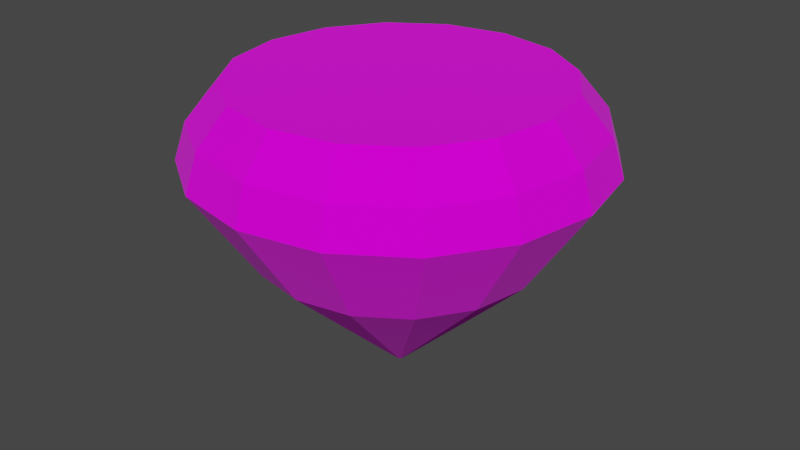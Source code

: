 # Source: diamante.blend  (saved by Blender 3.6.13; exported with 4.5.12 LTS)
import bpy
from mathutils import Matrix  # noqa: F401  (used for matrix-valued properties, if any)

bpy.ops.wm.read_factory_settings(use_empty=True)
scene = bpy.context.scene
scene.name = 'Scene'

# ---- collections
col_collection = bpy.data.collections.new('Collection'); scene.collection.children.link(col_collection)

# ---- images (referenced by path relative to the original .blend; pixels are not part of the script)
import os
ASSET_DIR = os.environ.get("B2B_ASSET_DIR", "")  # directory of the original .blend (textures are referenced by path, not embedded)
HERE = os.path.dirname(os.path.abspath(__file__))  # packed textures are extracted next to this script under _unpacked/

def load_image(name, relpath, width, height, colorspace="sRGB"):
    """Load a texture the original file referenced (path relative to the .blend, or extracted next to this script)."""
    p = next((c for c in (os.path.join(HERE, relpath), os.path.join(ASSET_DIR, relpath)) if relpath and os.path.exists(c)), "")
    if p:
        img = bpy.data.images.load(p, check_existing=True)
        img.name = name
    else:  # same state as the original file: an image datablock whose file is absent (Cycles renders it pink)
        img = bpy.data.images.new(name, width, height)
        img.source = "FILE"
        img.filepath = "//" + (relpath or name)
    img.colorspace_settings.name = colorspace
    return img
img_diamondtexture_png = load_image('diamondtexture.png', 'diamondtexture.png', 1024, 1024, 'sRGB')

# ---- materials (node trees are filled in below, after node groups)
mat_diamante = bpy.data.materials.new('diamante')
mat_diamante.use_transparent_shadow = False

# ---- material node trees
mat_diamante.use_nodes = True; mat_diamante.node_tree.nodes.clear()
_N = mat_diamante.node_tree.nodes; _L = mat_diamante.node_tree.links
n0 = _N.new('ShaderNodeBsdfPrincipled'); n0.name = 'Principled BSDF'; n0.location = (134, 300)
n0.distribution = 'GGX'
n0.subsurface_method = 'RANDOM_WALK_SKIN'
n0.inputs[2].default_value = 1.0
n0.inputs[3].default_value = 1.45
n0.inputs[13].default_value = 0.3955
n0.inputs[24].default_value = 0.03727
n0.inputs[27].default_value = (0.0, 0.0, 0.0, 1.0)
n0.inputs[28].default_value = 1.0
n1 = _N.new('ShaderNodeOutputMaterial'); n1.name = 'Material Output'; n1.location = (424, 300)
n2 = _N.new('ShaderNodeTexCoord'); n2.name = 'Texture Coordinate'; n2.location = (-816, 148)
n3 = _N.new('ShaderNodeMapping'); n3.name = 'Mapping'; n3.location = (-595, 259)
n3.inputs[1].default_value = (4.2, 3.7, -1.0)
n4 = _N.new('ShaderNodeTexImage'); n4.name = 'Image Texture'; n4.location = (-376, 206)
n4.image = img_diamondtexture_png
n5 = _N.new('ShaderNodeMix'); n5.name = 'Mix'; n5.location = (-36, 180)
n5.data_type = 'RGBA'
n5.inputs[0].default_value = 0.9227
n5.inputs[6].default_value = (1.0, 1.0, 1.0, 1.0)
_L.new(n0.outputs[0], n1.inputs[0])
_L.new(n4.outputs[0], n0.inputs[0])
_L.new(n3.outputs[0], n4.inputs[0])
_L.new(n2.outputs[1], n3.inputs[0])
_L.new(n4.outputs[0], n5.inputs[7])
_L.new(n5.outputs[2], n0.inputs[14])
n1.is_active_output = True

# ---- world
world_world = bpy.data.worlds.new('World'); scene.world = world_world
world_world.use_nodes = True; world_world.node_tree.nodes.clear()
_N = world_world.node_tree.nodes; _L = world_world.node_tree.links
n0 = _N.new('ShaderNodeOutputWorld'); n0.name = 'World Output'; n0.location = (300, 300)
n1 = _N.new('ShaderNodeBackground'); n1.name = 'Background'; n1.location = (10, 300)
n1.inputs[0].default_value = (0.05088, 0.05088, 0.05088, 1.0)
_L.new(n1.outputs[0], n0.inputs[0])
n0.is_active_output = True
world_world.color = (0.05088, 0.05088, 0.05088)
world_world.use_sun_shadow = False
world_world.sun_shadow_jitter_overblur = 0.0

# ---- meshes
me_cylinder = bpy.data.meshes.new('Cylinder')
me_cylinder.from_pydata([(-9.39e-09, 0.01617, -0.5234), (-3.077e-09, 0.6892, 0.7442), (0.006189, 0.01494, -0.5234), (0.2638, 0.6368, 0.7442), (0.01144, 0.01144, -0.5234), (0.4874, 0.4874, 0.7442), (0.01494, 0.006189, -0.5234), (0.6368, 0.2638, 0.7442), (0.01617, -9.348e-09, -0.5234), (0.6892, -2.696e-09, 0.7442), (0.01494, -0.006189, -0.5234), (0.6368, -0.2638, 0.7442), (0.01144, -0.01144, -0.5234), (0.4874, -0.4874, 0.7442), (0.006189, -0.01494, -0.5234), (0.2638, -0.6368, 0.7442), (-9.39e-09, -0.01617, -0.5234), (-3.077e-09, -0.6892, 0.7442), (-0.006189, -0.01494, -0.5234), (-0.2638, -0.6368, 0.7442), (-0.01144, -0.01144, -0.5234), (-0.4874, -0.4874, 0.7442), (-0.01494, -0.006189, -0.5234), (-0.6368, -0.2638, 0.7442), (-0.01617, -9.348e-09, -0.5234), (-0.6892, -2.696e-09, 0.7442), (-0.01494, 0.006189, -0.5234), (-0.6368, 0.2638, 0.7442), (-0.01144, 0.01144, -0.5234), (-0.4874, 0.4874, 0.7442), (-0.006189, 0.01494, -0.5234), (-0.2638, 0.6368, 0.7442), (-1.965e-09, 0.8681, 0.4323), (0.3322, 0.8021, 0.4323), (0.6139, 0.6139, 0.4323), (0.8021, 0.3322, 0.4323), (0.8681, -1.474e-09, 0.4323), (0.8021, -0.3322, 0.4323), (0.6139, -0.6139, 0.4323), (0.3322, -0.8021, 0.4323), (-1.965e-09, -0.8681, 0.4323), (-0.3322, -0.8021, 0.4323), (-0.6139, -0.6139, 0.4323), (-0.8021, -0.3322, 0.4323), (-0.8681, -1.474e-09, 0.4323), (-0.8021, 0.3322, 0.4323), (-0.6139, 0.6139, 0.4323), (-0.3322, 0.8021, 0.4323), (-2.7e-09, 0.8188, 0.5882), (0.3133, 0.7565, 0.5882), (0.579, 0.579, 0.5882), (0.7565, 0.3133, 0.5882), (0.8188, -2.025e-09, 0.5882), (0.7565, -0.3133, 0.5882), (0.579, -0.579, 0.5882), (0.3133, -0.7565, 0.5882), (-2.7e-09, -0.8188, 0.5882), (-0.3133, -0.7565, 0.5882), (-0.579, -0.579, 0.5882), (-0.7565, -0.3133, 0.5882), (-0.8188, -2.025e-09, 0.5882), (-0.7565, 0.3133, 0.5882), (-0.579, 0.579, 0.5882), (-0.3133, 0.7565, 0.5882), (0.2301, 0.5554, 0.03502), (0.4251, 0.4251, 0.03502), (0.5554, 0.2301, 0.03502), (0.6012, -4.288e-09, 0.03502), (0.5554, -0.2301, 0.03502), (0.4251, -0.4251, 0.03502), (0.2301, -0.5554, 0.03502), (-3.326e-09, -0.6012, 0.03502), (-0.2301, -0.5554, 0.03502), (-0.4251, -0.4251, 0.03502), (-0.5554, -0.2301, 0.03502), (-0.6012, -4.288e-09, 0.03502), (-0.5554, 0.2301, 0.03502), (-0.4251, 0.4251, 0.03502), (-0.2301, 0.5554, 0.03502), (-3.326e-09, 0.6012, 0.03502)], [], [(48, 1, 3, 49), (49, 3, 5, 50), (50, 5, 7, 51), (51, 7, 9, 52), (52, 9, 11, 53), (53, 11, 13, 54), (54, 13, 15, 55), (55, 15, 17, 56), (56, 17, 19, 57), (57, 19, 21, 58), (58, 21, 23, 59), (59, 23, 25, 60), (60, 25, 27, 61), (61, 27, 29, 62), (3, 1, 31, 29, 27, 25, 23, 21, 19, 17, 15, 13, 11, 9, 7, 5), (62, 29, 31, 63), (63, 31, 1, 48), (0, 2, 4, 6, 8, 10, 12, 14, 16, 18, 20, 22, 24, 26, 28, 30), (78, 47, 32, 79), (77, 46, 47, 78), (76, 45, 46, 77), (75, 44, 45, 76), (74, 43, 44, 75), (73, 42, 43, 74), (72, 41, 42, 73), (71, 40, 41, 72), (70, 39, 40, 71), (69, 38, 39, 70), (68, 37, 38, 69), (67, 36, 37, 68), (66, 35, 36, 67), (65, 34, 35, 66), (64, 33, 34, 65), (79, 32, 33, 64), (47, 63, 48, 32), (46, 62, 63, 47), (45, 61, 62, 46), (44, 60, 61, 45), (43, 59, 60, 44), (42, 58, 59, 43), (41, 57, 58, 42), (40, 56, 57, 41), (39, 55, 56, 40), (38, 54, 55, 39), (37, 53, 54, 38), (36, 52, 53, 37), (35, 51, 52, 36), (34, 50, 51, 35), (33, 49, 50, 34), (32, 48, 49, 33), (0, 79, 64, 2), (2, 64, 65, 4), (4, 65, 66, 6), (6, 66, 67, 8), (8, 67, 68, 10), (10, 68, 69, 12), (12, 69, 70, 14), (14, 70, 71, 16), (16, 71, 72, 18), (18, 72, 73, 20), (20, 73, 74, 22), (22, 74, 75, 24), (24, 75, 76, 26), (26, 76, 77, 28), (28, 77, 78, 30), (30, 78, 79, 0)])
_uv = me_cylinder.uv_layers.new(name='UVMap')
_uv.uv.foreach_set('vector', [1.0, 0.929, 1.0, 1.0, 0.9375, 1.0, 0.9375, 0.929, 0.9375, 0.929, 0.9375, 1.0, 0.875, 1.0, 0.875, 0.929, 0.875, 0.929, 0.875, 1.0, 0.8125, 1.0, 0.8125, 0.929, 0.8125, 0.929, 0.8125, 1.0, 0.75, 1.0, 0.75, 0.929, 0.75, 0.929, 0.75, 1.0, 0.6875, 1.0, 0.6875, 0.929, 0.6875, 0.929, 0.6875, 1.0, 0.625, 1.0, 0.625, 0.929, 0.625, 0.929, 0.625, 1.0, 0.5625, 1.0, 0.5625, 0.929, 0.5625, 0.929, 0.5625, 1.0, 0.5, 1.0, 0.5, 0.929, 0.5, 0.929, 0.5, 1.0, 0.4375, 1.0, 0.4375, 0.929, 0.4375, 0.929, 0.4375, 1.0, 0.375, 1.0, 0.375, 0.929, 0.375, 0.929, 0.375, 1.0, 0.3125, 1.0, 0.3125, 0.929, 0.3125, 0.929, 0.3125, 1.0, 0.25, 1.0, 0.25, 0.929, 0.25, 0.929, 0.25, 1.0, 0.1875, 1.0, 0.1875, 0.929, 0.1875, 0.929, 0.1875, 1.0, 0.125, 1.0, 0.125, 0.929, 0.3418, 0.4717, 0.25, 0.49, 0.1582, 0.4717, 0.08029, 0.4197, 0.02827, 0.3418, 0.01, 0.25, 0.02827, 0.1582, 0.08029, 0.08029, 0.1582, 0.02827, 0.25, 0.01, 0.3418, 0.02827, 0.4197, 0.08029, 0.4717, 0.1582, 0.49, 0.25, 0.4717, 0.3418, 0.4197, 0.4197, 0.125, 0.929, 0.125, 1.0, 0.0625, 1.0, 0.0625, 0.929, 0.0625, 0.929, 0.0625, 1.0, 0.0, 1.0, 0.0, 0.929, 0.75, 0.49, 0.8418, 0.4717, 0.9197, 0.4197, 0.9717, 0.3418, 0.99, 0.25, 0.9717, 0.1582, 0.9197, 0.08029, 0.8418, 0.02827, 0.75, 0.01, 0.6582, 0.02827, 0.5803, 0.08029, 0.5283, 0.1582, 0.51, 0.25, 0.5283, 0.3418, 0.5803, 0.4197, 0.6582, 0.4717, 0.0625, 0.7092, 0.0625, 0.8581, 0.0, 0.8581, 0.0, 0.7092, 0.125, 0.7092, 0.125, 0.8581, 0.0625, 0.8581, 0.0625, 0.7092, 0.1875, 0.7092, 0.1875, 0.8581, 0.125, 0.8581, 0.125, 0.7092, 0.25, 0.7092, 0.25, 0.8581, 0.1875, 0.8581, 0.1875, 0.7092, 0.3125, 0.7092, 0.3125, 0.8581, 0.25, 0.8581, 0.25, 0.7092, 0.375, 0.7092, 0.375, 0.8581, 0.3125, 0.8581, 0.3125, 0.7092, 0.4375, 0.7092, 0.4375, 0.8581, 0.375, 0.8581, 0.375, 0.7092, 0.5, 0.7092, 0.5, 0.8581, 0.4375, 0.8581, 0.4375, 0.7092, 0.5625, 0.7092, 0.5625, 0.8581, 0.5, 0.8581, 0.5, 0.7092, 0.625, 0.7092, 0.625, 0.8581, 0.5625, 0.8581, 0.5625, 0.7092, 0.6875, 0.7092, 0.6875, 0.8581, 0.625, 0.8581, 0.625, 0.7092, 0.75, 0.7092, 0.75, 0.8581, 0.6875, 0.8581, 0.6875, 0.7092, 0.8125, 0.7092, 0.8125, 0.8581, 0.75, 0.8581, 0.75, 0.7092, 0.875, 0.7092, 0.875, 0.8581, 0.8125, 0.8581, 0.8125, 0.7092, 0.9375, 0.7092, 0.9375, 0.8581, 0.875, 0.8581, 0.875, 0.7092, 1.0, 0.7092, 1.0, 0.8581, 0.9375, 0.8581, 0.9375, 0.7092, 0.0625, 0.8581, 0.0625, 0.929, 0.0, 0.929, 0.0, 0.8581, 0.125, 0.8581, 0.125, 0.929, 0.0625, 0.929, 0.0625, 0.8581, 0.1875, 0.8581, 0.1875, 0.929, 0.125, 0.929, 0.125, 0.8581, 0.25, 0.8581, 0.25, 0.929, 0.1875, 0.929, 0.1875, 0.8581, 0.3125, 0.8581, 0.3125, 0.929, 0.25, 0.929, 0.25, 0.8581, 0.375, 0.8581, 0.375, 0.929, 0.3125, 0.929, 0.3125, 0.8581, 0.4375, 0.8581, 0.4375, 0.929, 0.375, 0.929, 0.375, 0.8581, 0.5, 0.8581, 0.5, 0.929, 0.4375, 0.929, 0.4375, 0.8581, 0.5625, 0.8581, 0.5625, 0.929, 0.5, 0.929, 0.5, 0.8581, 0.625, 0.8581, 0.625, 0.929, 0.5625, 0.929, 0.5625, 0.8581, 0.6875, 0.8581, 0.6875, 0.929, 0.625, 0.929, 0.625, 0.8581, 0.75, 0.8581, 0.75, 0.929, 0.6875, 0.929, 0.6875, 0.8581, 0.8125, 0.8581, 0.8125, 0.929, 0.75, 0.929, 0.75, 0.8581, 0.875, 0.8581, 0.875, 0.929, 0.8125, 0.929, 0.8125, 0.8581, 0.9375, 0.8581, 0.9375, 0.929, 0.875, 0.929, 0.875, 0.8581, 1.0, 0.8581, 1.0, 0.929, 0.9375, 0.929, 0.9375, 0.8581, 1.0, 0.5, 1.0, 0.7092, 0.9375, 0.7092, 0.9375, 0.5, 0.9375, 0.5, 0.9375, 0.7092, 0.875, 0.7092, 0.875, 0.5, 0.875, 0.5, 0.875, 0.7092, 0.8125, 0.7092, 0.8125, 0.5, 0.8125, 0.5, 0.8125, 0.7092, 0.75, 0.7092, 0.75, 0.5, 0.75, 0.5, 0.75, 0.7092, 0.6875, 0.7092, 0.6875, 0.5, 0.6875, 0.5, 0.6875, 0.7092, 0.625, 0.7092, 0.625, 0.5, 0.625, 0.5, 0.625, 0.7092, 0.5625, 0.7092, 0.5625, 0.5, 0.5625, 0.5, 0.5625, 0.7092, 0.5, 0.7092, 0.5, 0.5, 0.5, 0.5, 0.5, 0.7092, 0.4375, 0.7092, 0.4375, 0.5, 0.4375, 0.5, 0.4375, 0.7092, 0.375, 0.7092, 0.375, 0.5, 0.375, 0.5, 0.375, 0.7092, 0.3125, 0.7092, 0.3125, 0.5, 0.3125, 0.5, 0.3125, 0.7092, 0.25, 0.7092, 0.25, 0.5, 0.25, 0.5, 0.25, 0.7092, 0.1875, 0.7092, 0.1875, 0.5, 0.1875, 0.5, 0.1875, 0.7092, 0.125, 0.7092, 0.125, 0.5, 0.125, 0.5, 0.125, 0.7092, 0.0625, 0.7092, 0.0625, 0.5, 0.0625, 0.5, 0.0625, 0.7092, 0.0, 0.7092, 0.0, 0.5])
me_cylinder.materials.append(mat_diamante)
me_cylinder.update()

# ---- objects
ob_cylinder = bpy.data.objects.new('Cylinder', me_cylinder)

# ---- transforms, parenting, visibility, modifiers, constraints
ob_cylinder.location = (0.0, 0.0, 0.0)

# ---- collection membership
col_collection.objects.link(ob_cylinder)

# ---- scene / render settings (as saved in the file)
scene.frame_start = 1; scene.frame_end = 250; scene.frame_set(1)
scene.render.engine = 'BLENDER_EEVEE_NEXT'
scene.cycles.sampling_pattern = 'TABULATED_SOBOL'
scene.view_settings.view_transform = 'Filmic'
bpy.context.view_layer.update()

# ---- added for rendering (the .blend has no active camera and no usable light): camera, sun
cam_auto = bpy.data.cameras.new('AutoCamera')
cam_auto.lens = 50.0
cam_auto.sensor_width = 36.0
cam_auto.clip_end = 1000.0
ob_auto_camera = bpy.data.objects.new('AutoCamera', cam_auto)
scene.collection.objects.link(ob_auto_camera)
ob_auto_camera.location = (2.55672, -3.06807, 2.15579)
ob_auto_camera.rotation_euler = (1.09748, -7.21219e-08, 0.694738)
scene.camera = ob_auto_camera
light_auto_sun = bpy.data.lights.new('AutoSun', 'SUN')
light_auto_sun.energy = 3.0
light_auto_sun.angle = 0.0523599
ob_auto_sun = bpy.data.objects.new('AutoSun', light_auto_sun)
scene.collection.objects.link(ob_auto_sun)
ob_auto_sun.rotation_euler = (0.872665, 0.174533, 0.523599)
bpy.context.view_layer.update()
